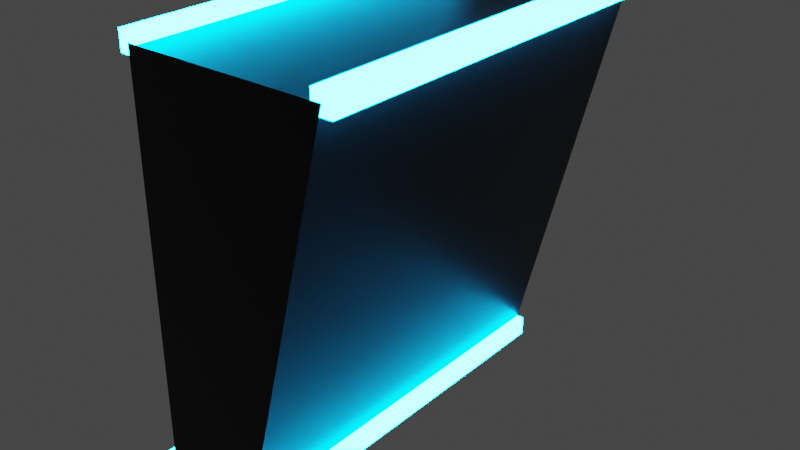 # Source: qd_sep.blend  (saved by Blender 3.2.14; exported with 4.5.12 LTS)
import bpy
from mathutils import Matrix  # noqa: F401  (used for matrix-valued properties, if any)

bpy.ops.wm.read_factory_settings(use_empty=True)
scene = bpy.context.scene
scene.name = 'Scene'

# ---- materials (node trees are filled in below, after node groups)
mat_material_002 = bpy.data.materials.new('Material.002')
mat_material_002.alpha_threshold = 0.0
mat_material_002.use_transparent_shadow = False
mat_material_002.line_color = (0.0, 0.0, 0.0, 1.0)
mat_emissive = bpy.data.materials.new('Emissive')
mat_emissive.use_transparent_shadow = False

# ---- material node trees
mat_material_002.use_nodes = True; mat_material_002.node_tree.nodes.clear()
_N = mat_material_002.node_tree.nodes; _L = mat_material_002.node_tree.links
n0 = _N.new('ShaderNodeOutputMaterial'); n0.name = 'Material Output'; n0.location = (300, 300)
n1 = _N.new('ShaderNodeBsdfPrincipled'); n1.name = 'Principled BSDF'; n1.location = (10, 300)
n1.distribution = 'GGX'
n1.subsurface_method = 'RANDOM_WALK_SKIN'
n1.inputs[0].default_value = (0.008076, 0.008076, 0.008076, 1.0)
n1.inputs[1].default_value = 0.5
n1.inputs[2].default_value = 0.4
n1.inputs[3].default_value = 1.45
n1.inputs[27].default_value = (0.0, 0.0, 0.0, 1.0)
n1.inputs[28].default_value = 1.0
_L.new(n1.outputs[0], n0.inputs[0])
n0.is_active_output = True
mat_emissive.use_nodes = True; mat_emissive.node_tree.nodes.clear()
_N = mat_emissive.node_tree.nodes; _L = mat_emissive.node_tree.links
n0 = _N.new('ShaderNodeOutputMaterial'); n0.name = 'Material Output'; n0.location = (300, 300)
n1 = _N.new('ShaderNodeEmission'); n1.name = 'Emission'; n1.location = (10, 300)
n1.inputs[0].default_value = (0.0, 0.4287, 1.0, 1.0)
n1.inputs[1].default_value = 100.0
_L.new(n1.outputs[0], n0.inputs[0])
n0.is_active_output = True

# ---- world
world_world = bpy.data.worlds.new('World'); scene.world = world_world
world_world.use_nodes = True; world_world.node_tree.nodes.clear()
_N = world_world.node_tree.nodes; _L = world_world.node_tree.links
n0 = _N.new('ShaderNodeOutputWorld'); n0.name = 'World Output'; n0.location = (300, 300)
n1 = _N.new('ShaderNodeBackground'); n1.name = 'Background'; n1.location = (10, 300)
n1.inputs[0].default_value = (0.05088, 0.05088, 0.05088, 1.0)
_L.new(n1.outputs[0], n0.inputs[0])
n0.is_active_output = True
world_world.color = (0.05088, 0.05088, 0.05088)
world_world.use_sun_shadow = False
world_world.sun_shadow_jitter_overblur = 0.0

# ---- meshes
me_cube = bpy.data.meshes.new('Cube')
me_cube.from_pydata([(-1.0, -1.0, -1.0), (-1.0, -1.0, 1.0), (-1.0, 1.0, -1.0), (-1.0, 1.0, 1.0), (0.0, -1.0, -1.0), (1.0, -1.0, 1.0), (0.0, 1.0, -1.0), (1.0, 1.0, 1.0)], [], [(0, 1, 3, 2), (2, 3, 7, 6), (6, 7, 5, 4), (4, 5, 1, 0), (2, 6, 4, 0), (7, 3, 1, 5)])
_uv = me_cube.uv_layers.new(name='UVMap')
_uv.uv.foreach_set('vector', [0.375, 0.0, 0.625, 0.0, 0.625, 0.25, 0.375, 0.25, 0.375, 0.25, 0.625, 0.25, 0.625, 0.5, 0.375, 0.5, 0.375, 0.5, 0.625, 0.5, 0.625, 0.75, 0.375, 0.75, 0.375, 0.75, 0.625, 0.75, 0.625, 1.0, 0.375, 1.0, 0.125, 0.5, 0.375, 0.5, 0.375, 0.75, 0.125, 0.75, 0.625, 0.5, 0.875, 0.5, 0.875, 0.75, 0.625, 0.75])
me_cube.materials.append(mat_material_002)
me_cube.update()
me_cube_001 = bpy.data.meshes.new('Cube.001')
me_cube_001.from_pydata([(-1.0, -1.0, -1.0), (-1.0, -1.0, 1.0), (-1.0, 1.0, -1.0), (-1.0, 1.0, 1.0), (1.0, -1.0, -1.0), (1.0, -1.0, 1.0), (1.0, 1.0, -1.0), (1.0, 1.0, 1.0)], [], [(0, 1, 3, 2), (2, 3, 7, 6), (6, 7, 5, 4), (4, 5, 1, 0), (2, 6, 4, 0), (7, 3, 1, 5)])
_uv = me_cube_001.uv_layers.new(name='UVMap')
_uv.uv.foreach_set('vector', [0.375, 0.0, 0.625, 0.0, 0.625, 0.25, 0.375, 0.25, 0.375, 0.25, 0.625, 0.25, 0.625, 0.5, 0.375, 0.5, 0.375, 0.5, 0.625, 0.5, 0.625, 0.75, 0.375, 0.75, 0.375, 0.75, 0.625, 0.75, 0.625, 1.0, 0.375, 1.0, 0.125, 0.5, 0.375, 0.5, 0.375, 0.75, 0.125, 0.75, 0.625, 0.5, 0.875, 0.5, 0.875, 0.75, 0.625, 0.75])
me_cube_001.materials.append(mat_emissive)
me_cube_001.update()
me_cube_003 = bpy.data.meshes.new('Cube.003')
me_cube_003.from_pydata([(-1.0, -1.0, -1.0), (-1.0, -1.0, 1.0), (-1.0, 1.0, -1.0), (-1.0, 1.0, 1.0), (1.0, -1.0, -1.0), (1.0, -1.0, 1.0), (1.0, 1.0, -1.0), (1.0, 1.0, 1.0)], [], [(0, 1, 3, 2), (2, 3, 7, 6), (6, 7, 5, 4), (4, 5, 1, 0), (2, 6, 4, 0), (7, 3, 1, 5)])
_uv = me_cube_003.uv_layers.new(name='UVMap')
_uv.uv.foreach_set('vector', [0.375, 0.0, 0.625, 0.0, 0.625, 0.25, 0.375, 0.25, 0.375, 0.25, 0.625, 0.25, 0.625, 0.5, 0.375, 0.5, 0.375, 0.5, 0.625, 0.5, 0.625, 0.75, 0.375, 0.75, 0.375, 0.75, 0.625, 0.75, 0.625, 1.0, 0.375, 1.0, 0.125, 0.5, 0.375, 0.5, 0.375, 0.75, 0.125, 0.75, 0.625, 0.5, 0.875, 0.5, 0.875, 0.75, 0.625, 0.75])
me_cube_003.materials.append(mat_emissive)
me_cube_003.update()
me_cube_005 = bpy.data.meshes.new('Cube.005')
me_cube_005.from_pydata([(-1.0, -1.0, -1.0), (-1.0, -1.0, 1.0), (-1.0, 1.0, -1.0), (-1.0, 1.0, 1.0), (1.0, -1.0, -1.0), (1.0, -1.0, 1.0), (1.0, 1.0, -1.0), (1.0, 1.0, 1.0)], [], [(0, 1, 3, 2), (2, 3, 7, 6), (6, 7, 5, 4), (4, 5, 1, 0), (2, 6, 4, 0), (7, 3, 1, 5)])
_uv = me_cube_005.uv_layers.new(name='UVMap')
_uv.uv.foreach_set('vector', [0.375, 0.0, 0.625, 0.0, 0.625, 0.25, 0.375, 0.25, 0.375, 0.25, 0.625, 0.25, 0.625, 0.5, 0.375, 0.5, 0.375, 0.5, 0.625, 0.5, 0.625, 0.75, 0.375, 0.75, 0.375, 0.75, 0.625, 0.75, 0.625, 1.0, 0.375, 1.0, 0.125, 0.5, 0.375, 0.5, 0.375, 0.75, 0.125, 0.75, 0.625, 0.5, 0.875, 0.5, 0.875, 0.75, 0.625, 0.75])
me_cube_005.materials.append(mat_emissive)
me_cube_005.update()
me_cube_006 = bpy.data.meshes.new('Cube.006')
me_cube_006.from_pydata([(-1.0, -1.0, -1.0), (-1.0, -1.0, 1.0), (-1.0, 1.0, -1.0), (-1.0, 1.0, 1.0), (1.0, -1.0, -1.0), (1.0, -1.0, 1.0), (1.0, 1.0, -1.0), (1.0, 1.0, 1.0)], [], [(0, 1, 3, 2), (2, 3, 7, 6), (6, 7, 5, 4), (4, 5, 1, 0), (2, 6, 4, 0), (7, 3, 1, 5)])
_uv = me_cube_006.uv_layers.new(name='UVMap')
_uv.uv.foreach_set('vector', [0.375, 0.0, 0.625, 0.0, 0.625, 0.25, 0.375, 0.25, 0.375, 0.25, 0.625, 0.25, 0.625, 0.5, 0.375, 0.5, 0.375, 0.5, 0.625, 0.5, 0.625, 0.75, 0.375, 0.75, 0.375, 0.75, 0.625, 0.75, 0.625, 1.0, 0.375, 1.0, 0.125, 0.5, 0.375, 0.5, 0.375, 0.75, 0.125, 0.75, 0.625, 0.5, 0.875, 0.5, 0.875, 0.75, 0.625, 0.75])
me_cube_006.materials.append(mat_emissive)
me_cube_006.update()

# ---- objects
ob_cube = bpy.data.objects.new('Cube', me_cube)
ob_cube_001 = bpy.data.objects.new('Cube.001', me_cube_001)
ob_cube_002 = bpy.data.objects.new('Cube.002', me_cube_003)
ob_cube_003 = bpy.data.objects.new('Cube.003', me_cube_005)
ob_cube_004 = bpy.data.objects.new('Cube.004', me_cube_006)

# ---- transforms, parenting, visibility, modifiers, constraints
ob_cube.location = (0.0, 0.0, 0.0)
ob_cube.scale = (0.5, 1.0, 1.0)
ob_cube_001.location = (0.5, 0.0, 1.0)
ob_cube_001.scale = (0.05, 1.0, 0.05)
_m = ob_cube_001.modifiers.new('Boolean', 'BOOLEAN')
_m.object = ob_cube
ob_cube_002.location = (0.0, 0.0, -1.0)
ob_cube_002.scale = (0.05, 1.0, 0.05)
_m = ob_cube_002.modifiers.new('Boolean', 'BOOLEAN')
_m.object = ob_cube
ob_cube_003.location = (-0.5, 0.0, 1.0)
ob_cube_003.scale = (0.05, 1.0, 0.05)
_m = ob_cube_003.modifiers.new('Boolean', 'BOOLEAN')
_m.object = ob_cube
ob_cube_004.location = (-0.5, 0.0, -1.0)
ob_cube_004.scale = (0.05, 1.0, 0.05)
_m = ob_cube_004.modifiers.new('Boolean', 'BOOLEAN')
_m.object = ob_cube

# ---- collection membership
scene.collection.objects.link(ob_cube)
scene.collection.objects.link(ob_cube_001)
scene.collection.objects.link(ob_cube_002)
scene.collection.objects.link(ob_cube_003)
scene.collection.objects.link(ob_cube_004)

# ---- scene / render settings (as saved in the file)
scene.frame_start = 1; scene.frame_end = 250; scene.frame_set(1)
scene.render.engine = 'BLENDER_EEVEE_NEXT'
scene.cycles.sampling_pattern = 'TABULATED_SOBOL'
scene.cycles.use_light_tree = False
scene.view_settings.view_transform = 'Filmic'
bpy.context.view_layer.update()

# ---- added for rendering (the .blend has no active camera): camera
cam_auto = bpy.data.cameras.new('AutoCamera')
cam_auto.lens = 50.0
cam_auto.sensor_width = 36.0
cam_auto.clip_end = 1000.0
ob_auto_camera = bpy.data.objects.new('AutoCamera', cam_auto)
scene.collection.objects.link(ob_auto_camera)
ob_auto_camera.location = (2.86969, -3.44363, 2.29575)
ob_auto_camera.rotation_euler = (1.09748, -7.21219e-08, 0.694738)
scene.camera = ob_auto_camera
bpy.context.view_layer.update()
